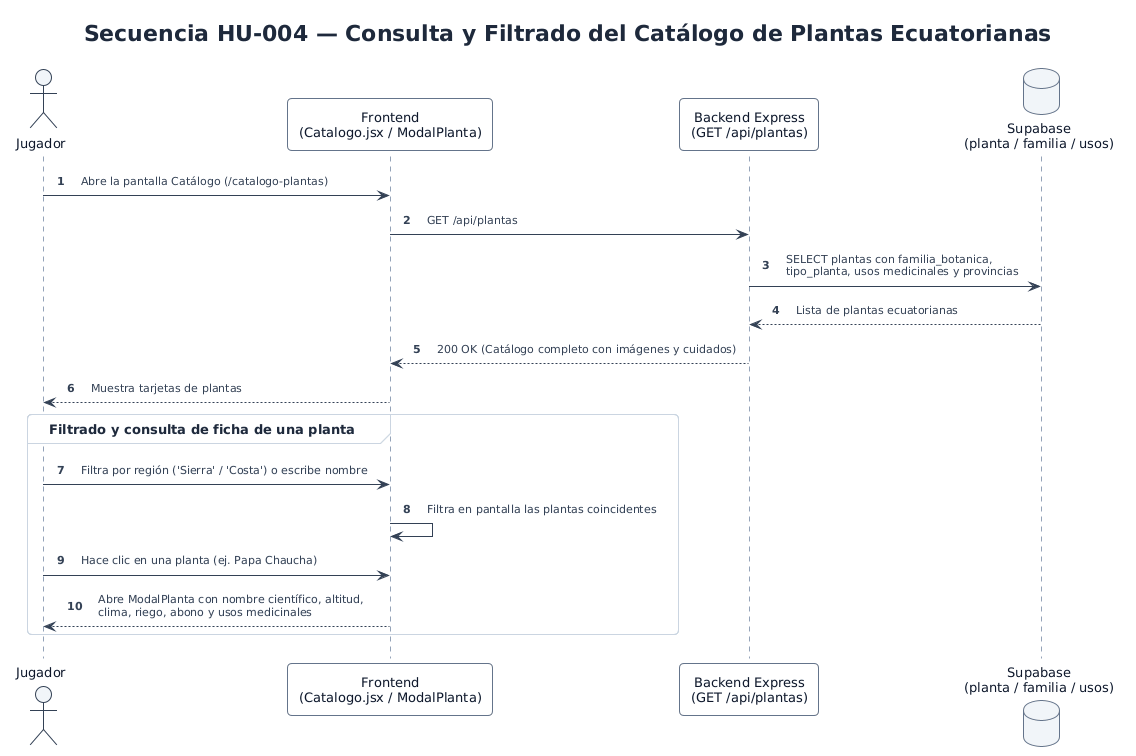

The diagram above was rendered by PlantUML. Its source (embedded in the PNG):
@startuml secuencia_04_catalogo_plantas
' Hoja de estilo minimalista y moderna para PlantUML (Huertos.ec)
!theme plain
skinparam backgroundColor #FFFFFF
skinparam shadowing false
skinparam roundCorner 8
skinparam defaultFontName "Segoe UI, Inter, Arial, sans-serif"
skinparam defaultFontSize 13
skinparam defaultFontColor #1E293B
skinparam Padding 6
skinparam nodesep 40
skinparam ranksep 40

skinparam Arrow {
  Color #475569
  FontColor #334155
  FontSize 11
  Thickness 1
}

skinparam Class {
  BackgroundColor #FFFFFF
  HeaderBackgroundColor #F1F5F9
  BorderColor #CBD5E1
  BorderThickness 1
  FontColor #0F172A
  FontSize 13
  AttributeFontColor #334155
  AttributeFontSize 12
  StereotypeFontColor #64748B
  StereotypeFontSize 10
}

skinparam Package {
  BackgroundColor #F8FAFC
  BorderColor #CBD5E1
  BorderThickness 1
  FontColor #0F172A
  FontStyle bold
}

skinparam Note {
  BackgroundColor #F8FAFC
  BorderColor #CBD5E1
  FontColor #475569
  FontSize 11
}

skinparam Node {
  BackgroundColor #F8FAFC
  BorderColor #94A3B8
  BorderThickness 1
  FontColor #0F172A
}

skinparam Component {
  BackgroundColor #FFFFFF
  BorderColor #64748B
  BorderThickness 1
  FontColor #0F172A
}

skinparam Database {
  BackgroundColor #F1F5F9
  BorderColor #64748B
  FontColor #0F172A
}

skinparam Cloud {
  BackgroundColor #F8FAFC
  BorderColor #94A3B8
  FontColor #0F172A
}

skinparam Sequence {
  ArrowColor #334155
  ArrowThickness 1
  LifeLineBorderColor #94A3B8
  LifeLineBackgroundColor #F8FAFC
  ParticipantBorderColor #64748B
  ParticipantBackgroundColor #F8FAFC
  ParticipantFontColor #0F172A
  ParticipantPadding 12
  ActorBorderColor #334155
  ActorBackgroundColor #F1F5F9
  ActorFontColor #0F172A
  GroupBorderColor #CBD5E1
  GroupBackgroundColor #F8FAFC
  BoxBorderColor #CBD5E1
  BoxBackgroundColor #F8FAFC
}

skinparam linetype polyline
autonumber

title Secuencia HU-004 — Consulta y Filtrado del Catálogo de Plantas Ecuatorianas

actor "Jugador" as J
participant "Frontend\n(Catalogo.jsx / ModalPlanta)" as FE
participant "Backend Express\n(GET /api/plantas)" as BE
database "Supabase\n(planta / familia / usos)" as DB

J -> FE : Abre la pantalla Catálogo (/catalogo-plantas)
FE -> BE : GET /api/plantas
BE -> DB : SELECT plantas con familia_botanica,\ntipo_planta, usos medicinales y provincias
DB --> BE : Lista de plantas ecuatorianas
BE --> FE : 200 OK (Catálogo completo con imágenes y cuidados)
FE --> J : Muestra tarjetas de plantas

group Filtrado y consulta de ficha de una planta
  J -> FE : Filtra por región ('Sierra' / 'Costa') o escribe nombre
  FE -> FE : Filtra en pantalla las plantas coincidentes
  J -> FE : Hace clic en una planta (ej. Papa Chaucha)
  FE --> J : Abre ModalPlanta con nombre científico, altitud,\nclima, riego, abono y usos medicinales
end
@enduml